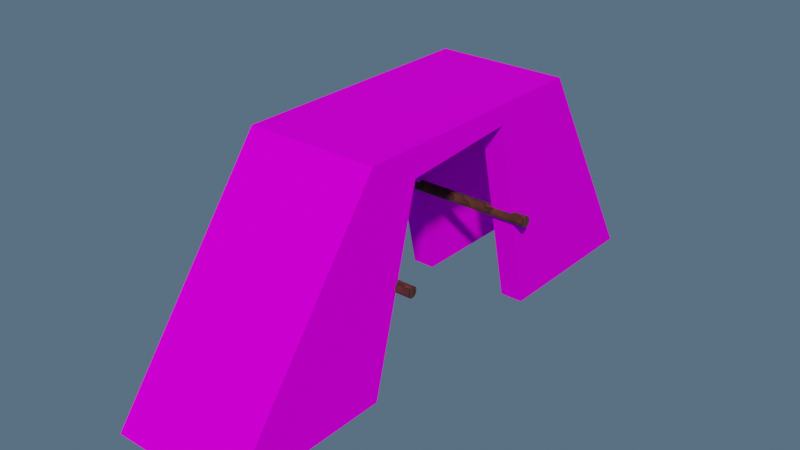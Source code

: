 # Source: stair.blend  (saved by Blender 2.92.15; exported with 4.5.12 LTS)
import bpy
from mathutils import Matrix  # noqa: F401  (used for matrix-valued properties, if any)

bpy.ops.wm.read_factory_settings(use_empty=True)
scene = bpy.context.scene
scene.name = 'Scene'

# ---- collections
col_stair = bpy.data.collections.new('stair'); scene.collection.children.link(col_stair)

# ---- images (referenced by path relative to the original .blend; pixels are not part of the script)
import os
ASSET_DIR = os.environ.get("B2B_ASSET_DIR", "")  # directory of the original .blend (textures are referenced by path, not embedded)
HERE = os.path.dirname(os.path.abspath(__file__))  # packed textures are extracted next to this script under _unpacked/

def load_image(name, relpath, width, height, colorspace="sRGB"):
    """Load a texture the original file referenced (path relative to the .blend, or extracted next to this script)."""
    p = next((c for c in (os.path.join(HERE, relpath), os.path.join(ASSET_DIR, relpath)) if relpath and os.path.exists(c)), "")
    if p:
        img = bpy.data.images.load(p, check_existing=True)
        img.name = name
    else:  # same state as the original file: an image datablock whose file is absent (Cycles renders it pink)
        img = bpy.data.images.new(name, width, height)
        img.source = "FILE"
        img.filepath = "//" + (relpath or name)
    img.colorspace_settings.name = colorspace
    return img
img_stair_dif_png = load_image('stair_dif.png', 'stair_dif.png', 1024, 1024, 'sRGB')

# ---- materials (node trees are filled in below, after node groups)
mat_wood = bpy.data.materials.new('wood')
mat_wood.use_transparent_shadow = False
mat_stair = bpy.data.materials.new('stair')
mat_stair.use_transparent_shadow = False

# ---- material node trees
mat_wood.use_nodes = True; mat_wood.node_tree.nodes.clear()
_N = mat_wood.node_tree.nodes; _L = mat_wood.node_tree.links
n0 = _N.new('ShaderNodeBsdfPrincipled'); n0.name = 'Principled BSDF'; n0.location = (137, 300)
n0.distribution = 'GGX'
n0.subsurface_method = 'BURLEY'
n0.inputs[2].default_value = 0.9109
n0.inputs[3].default_value = 1.45
n0.inputs[24].default_value = 0.03709
n0.inputs[27].default_value = (0.0, 0.0, 0.0, 1.0)
n0.inputs[28].default_value = 1.0
n1 = _N.new('ShaderNodeOutputMaterial'); n1.name = 'Material Output'; n1.location = (427, 300)
n2 = _N.new('ShaderNodeNewGeometry'); n2.name = 'Geometry'; n2.location = (-888, 112)
n3 = _N.new('ShaderNodeMapping'); n3.name = 'Mapping'; n3.location = (-668, 187)
n3.inputs[2].default_value = (0.9495, 0.747, 0.6632)
n4 = _N.new('ShaderNodeTexWave'); n4.name = 'Wave Texture'; n4.location = (-448, 155)
n4.width = 185
n4.wave_type = 'RINGS'
n4.wave_profile = 'SAW'
n4.inputs[1].default_value = 6.8
n4.inputs[2].default_value = 3.8
n4.inputs[3].default_value = 1.3
n4.inputs[4].default_value = 2.3
n4.inputs[5].default_value = 0.6262
n4.inputs[6].default_value = 1.0
n5 = _N.new('ShaderNodeValToRGB'); n5.name = 'ColorRamp'; n5.location = (-183, 156)
while len(n5.color_ramp.elements) > 1: n5.color_ramp.elements.remove(n5.color_ramp.elements[-1])
n5.color_ramp.elements[0].position = 0.0; n5.color_ramp.elements[0].color = (0.02966, 0.006346, 0.00444, 1.0)
_e = n5.color_ramp.elements.new(1.0); _e.color = (0.1094, 0.02406, 0.01098, 1.0)
_L.new(n0.outputs[0], n1.inputs[0])
_L.new(n2.outputs[0], n3.inputs[0])
_L.new(n3.outputs[0], n4.inputs[0])
_L.new(n5.outputs[0], n0.inputs[0])
_L.new(n4.outputs[1], n5.inputs[0])
n1.is_active_output = True
mat_stair.use_nodes = True; mat_stair.node_tree.nodes.clear()
_N = mat_stair.node_tree.nodes; _L = mat_stair.node_tree.links
n0 = _N.new('ShaderNodeOutputMaterial'); n0.name = 'Material Output'; n0.location = (300, 300)
n1 = _N.new('ShaderNodeTexImage'); n1.name = 'Image Texture'; n1.location = (-280, 275)
n1.image = img_stair_dif_png
n2 = _N.new('ShaderNodeTexCoord'); n2.name = 'Texture Coordinate'; n2.location = (-780, 243)
n3 = _N.new('ShaderNodeBsdfPrincipled'); n3.name = 'Principled BSDF'; n3.location = (10, 300)
n3.distribution = 'GGX'
n3.subsurface_method = 'BURLEY'
n3.inputs[2].default_value = 0.7327
n3.inputs[3].default_value = 1.45
n3.inputs[13].default_value = 0.009091
n3.inputs[27].default_value = (0.0, 0.0, 0.0, 1.0)
n3.inputs[28].default_value = 1.0
_L.new(n3.outputs[0], n0.inputs[0])
_L.new(n1.outputs[0], n3.inputs[0])
_L.new(n2.outputs[2], n1.inputs[0])
n0.is_active_output = True

# ---- world
world_world = bpy.data.worlds.new('World'); scene.world = world_world
world_world.use_nodes = True; world_world.node_tree.nodes.clear()
_N = world_world.node_tree.nodes; _L = world_world.node_tree.links
n0 = _N.new('ShaderNodeOutputWorld'); n0.name = 'World Output'; n0.location = (300, 300)
n1 = _N.new('ShaderNodeBackground'); n1.name = 'Background'; n1.location = (10, 300)
n1.inputs[0].default_value = (0.08201, 0.1336, 0.1925, 1.0)
_L.new(n1.outputs[0], n0.inputs[0])
n0.is_active_output = True
world_world.color = (0.05088, 0.05088, 0.05088)
world_world.use_sun_shadow = False
world_world.sun_shadow_jitter_overblur = 0.0

# ---- meshes
me_cylinder_001 = bpy.data.meshes.new('Cylinder.001')
me_cylinder_001.from_pydata([(0.0, 1.0, -1.0), (0.0, 1.0, 1.0), (0.5878, 0.809, -1.0), (0.5878, 0.809, 1.0), (0.9511, 0.309, -1.0), (0.9511, 0.309, 1.0), (0.9511, -0.309, -1.0), (0.9511, -0.309, 1.0), (0.5878, -0.809, -1.0), (0.5878, -0.809, 1.0), (-8.742e-08, -1.0, -1.0), (-8.742e-08, -1.0, 1.0), (-0.5878, -0.809, -1.0), (-0.5878, -0.809, 1.0), (-0.9511, -0.309, -1.0), (-0.9511, -0.309, 1.0), (-0.9511, 0.309, -1.0), (-0.9511, 0.309, 1.0), (-0.5878, 0.809, -1.0), (-0.5878, 0.809, 1.0)], [], [(0, 1, 3, 2), (2, 3, 5, 4), (4, 5, 7, 6), (6, 7, 9, 8), (8, 9, 11, 10), (10, 11, 13, 12), (12, 13, 15, 14), (14, 15, 17, 16), (3, 1, 19, 17, 15, 13, 11, 9, 7, 5), (16, 17, 19, 18), (18, 19, 1, 0), (0, 2, 4, 6, 8, 10, 12, 14, 16, 18)])
_uv = me_cylinder_001.uv_layers.new(name='UVMap')
_uv.uv.foreach_set('vector', [1.0, 0.5, 1.0, 1.0, 0.9, 1.0, 0.9, 0.5, 0.9, 0.5, 0.9, 1.0, 0.8, 1.0, 0.8, 0.5, 0.8, 0.5, 0.8, 1.0, 0.7, 1.0, 0.7, 0.5, 0.7, 0.5, 0.7, 1.0, 0.6, 1.0, 0.6, 0.5, 0.6, 0.5, 0.6, 1.0, 0.5, 1.0, 0.5, 0.5, 0.5, 0.5, 0.5, 1.0, 0.4, 1.0, 0.4, 0.5, 0.4, 0.5, 0.4, 1.0, 0.3, 1.0, 0.3, 0.5, 0.3, 0.5, 0.3, 1.0, 0.2, 1.0, 0.2, 0.5, 0.3911, 0.4442, 0.25, 0.49, 0.1089, 0.4442, 0.02175, 0.3242, 0.02175, 0.1758, 0.1089, 0.05584, 0.25, 0.01, 0.3911, 0.05584, 0.4783, 0.1758, 0.4783, 0.3242, 0.2, 0.5, 0.2, 1.0, 0.1, 1.0, 0.1, 0.5, 0.1, 0.5, 0.1, 1.0, -7.451e-08, 1.0, -7.451e-08, 0.5, 0.75, 0.49, 0.8911, 0.4442, 0.9783, 0.3242, 0.9783, 0.1758, 0.8911, 0.05584, 0.75, 0.01, 0.6089, 0.05584, 0.5217, 0.1758, 0.5217, 0.3242, 0.6089, 0.4442])
me_cylinder_001.materials.append(mat_wood)
me_cylinder_001.use_remesh_fix_poles = True
me_cylinder_001.use_remesh_preserve_attributes = False
me_cylinder_001.use_mirror_vertex_groups = False
me_cylinder_001.update()
me_cylinder = bpy.data.meshes.new('Cylinder')
me_cylinder.from_pydata([(0.0, 1.0, -1.0), (0.0, 1.0, 1.0), (0.5878, 0.809, -1.0), (0.5878, 0.809, 1.0), (0.9511, 0.309, -1.0), (0.9511, 0.309, 1.0), (0.9511, -0.309, -1.0), (0.9511, -0.309, 1.0), (0.5878, -0.809, -1.0), (0.5878, -0.809, 1.0), (-8.742e-08, -1.0, -1.0), (-8.742e-08, -1.0, 1.0), (-0.5878, -0.809, -1.0), (-0.5878, -0.809, 1.0), (-0.9511, -0.309, -1.0), (-0.9511, -0.309, 1.0), (-0.9511, 0.309, -1.0), (-0.9511, 0.309, 1.0), (-0.5878, 0.809, -1.0), (-0.5878, 0.809, 1.0)], [], [(0, 1, 3, 2), (2, 3, 5, 4), (4, 5, 7, 6), (6, 7, 9, 8), (8, 9, 11, 10), (10, 11, 13, 12), (12, 13, 15, 14), (14, 15, 17, 16), (3, 1, 19, 17, 15, 13, 11, 9, 7, 5), (16, 17, 19, 18), (18, 19, 1, 0), (0, 2, 4, 6, 8, 10, 12, 14, 16, 18)])
_uv = me_cylinder.uv_layers.new(name='UVMap')
_uv.uv.foreach_set('vector', [1.0, 0.5, 1.0, 1.0, 0.9, 1.0, 0.9, 0.5, 0.9, 0.5, 0.9, 1.0, 0.8, 1.0, 0.8, 0.5, 0.8, 0.5, 0.8, 1.0, 0.7, 1.0, 0.7, 0.5, 0.7, 0.5, 0.7, 1.0, 0.6, 1.0, 0.6, 0.5, 0.6, 0.5, 0.6, 1.0, 0.5, 1.0, 0.5, 0.5, 0.5, 0.5, 0.5, 1.0, 0.4, 1.0, 0.4, 0.5, 0.4, 0.5, 0.4, 1.0, 0.3, 1.0, 0.3, 0.5, 0.3, 0.5, 0.3, 1.0, 0.2, 1.0, 0.2, 0.5, 0.3911, 0.4442, 0.25, 0.49, 0.1089, 0.4442, 0.02175, 0.3242, 0.02175, 0.1758, 0.1089, 0.05584, 0.25, 0.01, 0.3911, 0.05584, 0.4783, 0.1758, 0.4783, 0.3242, 0.2, 0.5, 0.2, 1.0, 0.1, 1.0, 0.1, 0.5, 0.1, 0.5, 0.1, 1.0, -7.451e-08, 1.0, -7.451e-08, 0.5, 0.75, 0.49, 0.8911, 0.4442, 0.9783, 0.3242, 0.9783, 0.1758, 0.8911, 0.05584, 0.75, 0.01, 0.6089, 0.05584, 0.5217, 0.1758, 0.5217, 0.3242, 0.6089, 0.4442])
me_cylinder.materials.append(mat_wood)
me_cylinder.use_remesh_fix_poles = True
me_cylinder.use_remesh_preserve_attributes = False
me_cylinder.use_mirror_vertex_groups = False
me_cylinder.update()
me_cube = bpy.data.meshes.new('Cube')
me_cube.from_pydata([(-1.0, -5.426, -1.0), (-1.0, -2.939, 2.308), (-1.0, 2.935, -1.0), (-1.0, 1.0, 2.308), (1.0, -5.426, -1.0), (1.0, -2.939, 2.308), (1.0, 2.935, -1.0), (1.0, 1.0, 2.308), (-1.0, 0.315, -1.0), (-1.0, -2.696, -1.0), (-1.0, -0.2937, 1.804), (-1.0, -1.763, 1.878), (1.0, -2.922, -1.0), (1.0, 0.3415, -1.0), (1.0, -2.165, 1.885), (1.0, -0.3395, 2.016), (-0.8222, -5.185, -1.181), (-0.7833, -2.816, 2.062), (-0.8066, 2.683, -1.147), (-0.7864, 0.8621, 2.067), (0.8222, -5.185, -1.181), (0.7833, -2.816, 2.062), (0.8066, 2.683, -1.147), (0.7864, 0.8621, 2.067), (-0.65, 0.315, -1.0), (-0.65, -2.696, -1.0), (-0.65, -0.2937, 1.804), (-0.65, -1.763, 1.878), (0.65, -2.922, -1.0), (0.65, 0.3415, -1.0), (0.65, -2.165, 1.885), (0.65, -0.3395, 2.016)], [], [(0, 1, 3, 2, 8, 10, 11, 9), (2, 3, 7, 6), (6, 7, 5, 4, 12, 14, 15, 13), (7, 3, 1, 5), (0, 4, 5, 1), (16, 25, 27, 26, 24, 18, 19, 17), (18, 22, 23, 19), (22, 29, 31, 30, 28, 20, 21, 23), (23, 21, 17, 19), (16, 17, 21, 20), (0, 9, 25, 16), (2, 6, 22, 18), (6, 13, 29, 22), (4, 0, 16, 20), (8, 2, 18, 24), (10, 8, 24, 26), (11, 10, 26, 27), (9, 11, 27, 25), (12, 4, 20, 28), (14, 12, 28, 30), (15, 14, 30, 31), (13, 15, 31, 29)])
_uv = me_cube.uv_layers.new(name='UVMap')
_uv.uv.foreach_set('vector', [0.3323, 0.3323, 0.001001, 0.2338, 0.001001, 0.07767, 0.3323, 0.001001, 0.3323, 0.1048, 0.05146, 0.1289, 0.04401, 0.1872, 0.3323, 0.2241, 0.8323, 0.3323, 0.8323, 0.001001, 0.6677, 0.001001, 0.6677, 0.3323, 0.3323, 0.6657, 0.001001, 0.589, 0.001001, 0.4329, 0.3323, 0.3343, 0.3323, 0.4336, 0.04331, 0.4636, 0.03023, 0.5359, 0.3323, 0.5629, 0.3323, 0.8323, 0.3323, 0.6677, 0.001001, 0.6677, 0.001001, 0.8323, 0.8323, 0.3343, 0.6677, 0.3343, 0.6677, 0.6657, 0.8323, 0.6657, 0.6657, 0.001001, 0.6493, 0.1059, 0.3545, 0.1457, 0.3627, 0.2075, 0.6506, 0.2327, 0.6657, 0.3323, 0.3353, 0.2562, 0.3343, 0.1013, 0.6657, 0.8323, 0.6657, 0.6677, 0.3343, 0.6677, 0.3343, 0.8323, 0.6657, 0.3343, 0.6507, 0.4329, 0.3411, 0.461, 0.3537, 0.5379, 0.6493, 0.5703, 0.6657, 0.6657, 0.3343, 0.5653, 0.3353, 0.4104, 0.999, 0.3323, 0.999, 0.001001, 0.8343, 0.001001, 0.8343, 0.3323, 0.001001, 0.999, 0.3323, 0.999, 0.3323, 0.8343, 0.001001, 0.8343, 0.9157, 0.499, 0.9157, 0.3343, 0.8343, 0.3343, 0.8343, 0.499, 0.6677, 0.9157, 0.8323, 0.9157, 0.8323, 0.8343, 0.6677, 0.8343, 0.9157, 0.6657, 0.9157, 0.501, 0.8343, 0.501, 0.8343, 0.6657, 0.6677, 0.999, 0.8323, 0.999, 0.8323, 0.9177, 0.6677, 0.9177, 0.999, 0.499, 0.999, 0.3343, 0.9177, 0.3343, 0.9177, 0.499, 0.3343, 0.9157, 0.6657, 0.9157, 0.6657, 0.8343, 0.3343, 0.8343, 0.999, 0.6657, 0.999, 0.501, 0.9177, 0.501, 0.9177, 0.6657, 0.3343, 0.999, 0.6657, 0.999, 0.6657, 0.9177, 0.3343, 0.9177, 0.9157, 0.999, 0.9157, 0.8343, 0.8343, 0.8343, 0.8343, 0.999, 0.6677, 0.749, 0.999, 0.749, 0.999, 0.6677, 0.6677, 0.6677, 0.999, 0.999, 0.999, 0.8343, 0.9177, 0.8343, 0.9177, 0.999, 0.6677, 0.8323, 0.999, 0.8323, 0.999, 0.751, 0.6677, 0.751])
me_cube.materials.append(mat_stair)
me_cube.use_remesh_fix_poles = True
me_cube.use_remesh_preserve_attributes = False
me_cube.use_mirror_vertex_groups = False
me_cube.update()

# ---- objects
ob_stair = bpy.data.objects.new('stair', None)
ob_railing = bpy.data.objects.new('railing', me_cylinder_001)
ob_railing_001 = bpy.data.objects.new('railing.001', me_cylinder)
ob_stair_base = bpy.data.objects.new('stair_base', me_cube)

# ---- transforms, parenting, visibility, modifiers, constraints
ob_stair.location = (-1.115, -2.424, 0.0004172)
ob_stair.lineart.crease_threshold = 0.0
ob_railing.parent = ob_stair
ob_railing.matrix_parent_inverse = Matrix(((1.0, -0.0, 0.0, 1.115), (-0.0, 1.0, -0.0, 2.424), (-0.0, 0.0, 1.0, -0.0004172), (-0.0, 0.0, -0.0, 1.0)))
ob_railing.location = (-0.4555, -3.096, 0.7953)
ob_railing.rotation_euler = (-0.0, 1.571, 0.0)
ob_railing.scale = (0.04443, 0.04443, 0.6454)
ob_railing.lineart.crease_threshold = 0.0
ob_railing_001.parent = ob_stair
ob_railing_001.matrix_parent_inverse = Matrix(((1.0, -0.0, 0.0, 1.115), (-0.0, 1.0, -0.0, 2.424), (-0.0, 0.0, 1.0, -0.0004172), (-0.0, 0.0, -0.0, 1.0)))
ob_railing_001.location = (-0.4555, -1.778, 0.7953)
ob_railing_001.rotation_euler = (-0.0, 1.571, 0.0)
ob_railing_001.scale = (0.04443, 0.04443, 0.6454)
ob_railing_001.lineart.crease_threshold = 0.0
ob_stair_base.parent = ob_stair
ob_stair_base.matrix_parent_inverse = Matrix(((1.0, -0.0, 0.0, 1.115), (-0.0, 1.0, -0.0, 2.424), (-0.0, 0.0, 1.0, -0.0004172), (-0.0, 0.0, -0.0, 1.0)))
ob_stair_base.location = (-0.4506, -1.79, 0.524)
ob_stair_base.scale = (0.5267, 0.5267, 0.5267)
ob_stair_base.lineart.crease_threshold = 0.0

# ---- collection membership
col_stair.objects.link(ob_stair)
col_stair.objects.link(ob_railing)
col_stair.objects.link(ob_railing_001)
col_stair.objects.link(ob_stair_base)

# ---- scene / render settings (as saved in the file)
scene.frame_start = 1; scene.frame_end = 250; scene.frame_set(1)
scene.render.engine = 'BLENDER_EEVEE_NEXT'
scene.cycles.samples = 32
scene.cycles.sampling_pattern = 'TABULATED_SOBOL'
scene.cycles.use_adaptive_sampling = False
scene.cycles.use_light_tree = False
scene.cycles.bake_type = 'DIFFUSE'
scene.view_settings.view_transform = 'Filmic'
bpy.context.view_layer.update()

# ---- added for rendering (the .blend has no active camera and no usable light): camera, sun
cam_auto = bpy.data.cameras.new('AutoCamera')
cam_auto.lens = 50.0
cam_auto.sensor_width = 36.0
cam_auto.clip_end = 1000.0
ob_auto_camera = bpy.data.objects.new('AutoCamera', cam_auto)
scene.collection.objects.link(ob_auto_camera)
ob_auto_camera.location = (4.11779, -7.93367, 4.47929)
ob_auto_camera.rotation_euler = (1.09748, -7.21219e-08, 0.694738)
scene.camera = ob_auto_camera
light_auto_sun = bpy.data.lights.new('AutoSun', 'SUN')
light_auto_sun.energy = 3.0
light_auto_sun.angle = 0.0523599
ob_auto_sun = bpy.data.objects.new('AutoSun', light_auto_sun)
scene.collection.objects.link(ob_auto_sun)
ob_auto_sun.rotation_euler = (0.872665, 0.174533, 0.523599)
bpy.context.view_layer.update()
